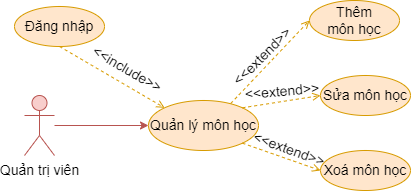

The diagram above was exported from draw.io. Its source (the exported page's mxGraphModel, read from the mxfile embedded in the PNG):
<mxGraphModel dx="1050" dy="621" grid="1" gridSize="10" guides="1" tooltips="1" connect="1" arrows="1" fold="1" page="1" pageScale="1" pageWidth="850" pageHeight="1100" math="0" shadow="0">
  <root>
    <mxCell id="0" />
    <mxCell id="1" parent="0" />
    <mxCell id="VmMUlvY6stepmoY7ygG8-1" value="Quản lý môn học" style="ellipse;whiteSpace=wrap;html=1;fillColor=#ffe6cc;strokeColor=#d79b00;fontSize=14;" vertex="1" parent="1">
      <mxGeometry x="414" y="290" width="110" height="50" as="geometry" />
    </mxCell>
    <mxCell id="VmMUlvY6stepmoY7ygG8-2" style="rounded=0;orthogonalLoop=1;jettySize=auto;html=1;entryX=0;entryY=0.5;entryDx=0;entryDy=0;fillColor=#ffe6cc;strokeColor=#d79b00;exitX=0.747;exitY=0.061;exitDx=0;exitDy=0;exitPerimeter=0;dashed=1;fontSize=14;endArrow=open;endFill=0;" edge="1" parent="1" source="VmMUlvY6stepmoY7ygG8-1" target="VmMUlvY6stepmoY7ygG8-5">
      <mxGeometry relative="1" as="geometry">
        <mxPoint x="495" y="263" as="sourcePoint" />
      </mxGeometry>
    </mxCell>
    <mxCell id="VmMUlvY6stepmoY7ygG8-3" style="rounded=0;orthogonalLoop=1;jettySize=auto;html=1;entryX=0;entryY=0.5;entryDx=0;entryDy=0;fillColor=#ffe6cc;strokeColor=#d79b00;exitX=1;exitY=0;exitDx=0;exitDy=0;dashed=1;fontSize=14;endArrow=open;endFill=0;" edge="1" parent="1" source="VmMUlvY6stepmoY7ygG8-1" target="VmMUlvY6stepmoY7ygG8-6">
      <mxGeometry relative="1" as="geometry">
        <mxPoint x="516" y="280" as="sourcePoint" />
      </mxGeometry>
    </mxCell>
    <mxCell id="VmMUlvY6stepmoY7ygG8-4" style="rounded=0;orthogonalLoop=1;jettySize=auto;html=1;exitX=1;exitY=1;exitDx=0;exitDy=0;entryX=0;entryY=0.5;entryDx=0;entryDy=0;fillColor=#ffe6cc;strokeColor=#d79b00;dashed=1;fontSize=14;endArrow=open;endFill=0;" edge="1" parent="1" source="VmMUlvY6stepmoY7ygG8-1" target="VmMUlvY6stepmoY7ygG8-7">
      <mxGeometry relative="1" as="geometry">
        <mxPoint x="503" y="294" as="sourcePoint" />
      </mxGeometry>
    </mxCell>
    <mxCell id="VmMUlvY6stepmoY7ygG8-5" value="Thêm&lt;br&gt;môn học" style="ellipse;whiteSpace=wrap;html=1;fillColor=#ffe6cc;strokeColor=#d79b00;fontSize=14;" vertex="1" parent="1">
      <mxGeometry x="575" y="190" width="90" height="40" as="geometry" />
    </mxCell>
    <mxCell id="VmMUlvY6stepmoY7ygG8-6" value="Sửa môn học" style="ellipse;whiteSpace=wrap;html=1;fillColor=#ffe6cc;strokeColor=#d79b00;fontSize=14;" vertex="1" parent="1">
      <mxGeometry x="586" y="265" width="90" height="40" as="geometry" />
    </mxCell>
    <mxCell id="VmMUlvY6stepmoY7ygG8-7" value="Xoá môn học" style="ellipse;whiteSpace=wrap;html=1;fillColor=#ffe6cc;strokeColor=#d79b00;fontSize=14;" vertex="1" parent="1">
      <mxGeometry x="586" y="340" width="90" height="40" as="geometry" />
    </mxCell>
    <mxCell id="VmMUlvY6stepmoY7ygG8-8" value="&lt;font style=&quot;font-size: 14px;&quot;&gt;&amp;lt;&amp;lt;extend&amp;gt;&amp;gt;&lt;/font&gt;" style="text;html=1;strokeColor=none;fillColor=none;align=center;verticalAlign=middle;whiteSpace=wrap;rounded=0;rotation=-45;fontSize=14;" vertex="1" parent="1">
      <mxGeometry x="498" y="231" width="60" height="30" as="geometry" />
    </mxCell>
    <mxCell id="VmMUlvY6stepmoY7ygG8-9" value="&lt;font style=&quot;font-size: 14px;&quot;&gt;&amp;lt;&amp;lt;extend&amp;gt;&amp;gt;&lt;/font&gt;" style="text;html=1;strokeColor=none;fillColor=none;align=center;verticalAlign=middle;whiteSpace=wrap;rounded=0;rotation=-5;fontSize=14;" vertex="1" parent="1">
      <mxGeometry x="518" y="266" width="60" height="30" as="geometry" />
    </mxCell>
    <mxCell id="VmMUlvY6stepmoY7ygG8-10" value="&lt;font style=&quot;font-size: 14px;&quot;&gt;&amp;lt;&amp;lt;extend&amp;gt;&amp;gt;&lt;/font&gt;" style="text;html=1;strokeColor=none;fillColor=none;align=center;verticalAlign=middle;whiteSpace=wrap;rounded=0;rotation=20;fontSize=14;" vertex="1" parent="1">
      <mxGeometry x="525" y="324" width="60" height="30" as="geometry" />
    </mxCell>
    <mxCell id="VmMUlvY6stepmoY7ygG8-11" style="rounded=0;orthogonalLoop=1;jettySize=auto;html=1;entryX=0;entryY=0.5;entryDx=0;entryDy=0;fillColor=#f8cecc;strokeColor=#b85450;fontSize=14;" edge="1" parent="1" source="VmMUlvY6stepmoY7ygG8-12">
      <mxGeometry relative="1" as="geometry">
        <mxPoint x="414.0000000000001" y="315" as="targetPoint" />
      </mxGeometry>
    </mxCell>
    <mxCell id="VmMUlvY6stepmoY7ygG8-12" value="Quản trị viên" style="shape=umlActor;verticalLabelPosition=bottom;verticalAlign=top;html=1;outlineConnect=0;fillColor=#f8cecc;strokeColor=#b85450;fontSize=14;" vertex="1" parent="1">
      <mxGeometry x="290" y="285.00000000000006" width="30" height="60" as="geometry" />
    </mxCell>
    <mxCell id="VmMUlvY6stepmoY7ygG8-13" style="rounded=0;orthogonalLoop=1;jettySize=auto;html=1;entryX=0;entryY=0;entryDx=0;entryDy=0;fillColor=#ffe6cc;strokeColor=#d79b00;endArrow=open;endFill=0;dashed=1;exitX=0.5;exitY=1;exitDx=0;exitDy=0;" edge="1" parent="1" source="VmMUlvY6stepmoY7ygG8-14" target="VmMUlvY6stepmoY7ygG8-1">
      <mxGeometry relative="1" as="geometry">
        <mxPoint x="325.5" y="106" as="targetPoint" />
        <mxPoint x="325" y="196" as="sourcePoint" />
      </mxGeometry>
    </mxCell>
    <mxCell id="VmMUlvY6stepmoY7ygG8-14" value="Đăng nhập" style="ellipse;whiteSpace=wrap;html=1;fillColor=#ffe6cc;strokeColor=#d79b00;fontSize=14;" vertex="1" parent="1">
      <mxGeometry x="280" y="196" width="90" height="40" as="geometry" />
    </mxCell>
    <mxCell id="VmMUlvY6stepmoY7ygG8-15" value="&lt;font&gt;&amp;lt;&amp;lt;include&amp;gt;&amp;gt;&lt;/font&gt;" style="text;html=1;strokeColor=none;fillColor=none;align=center;verticalAlign=middle;whiteSpace=wrap;rounded=0;rotation=30;fontSize=14;" vertex="1" parent="1">
      <mxGeometry x="363" y="244" width="60" height="30" as="geometry" />
    </mxCell>
  </root>
</mxGraphModel>